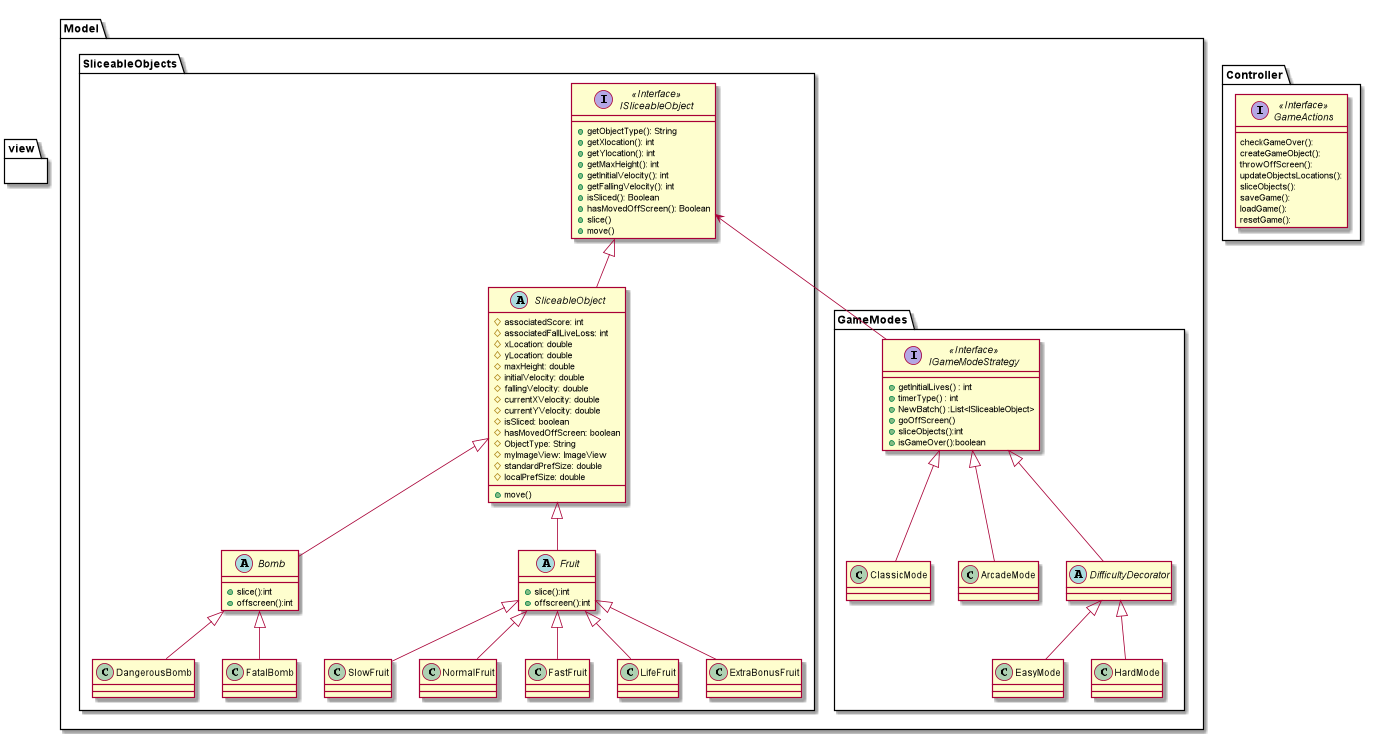

The diagram above was rendered by PlantUML. Its source (embedded in the PNG):
@startuml
package Model{
package SliceableObjects {

    interface ISliceableObject <<Interface>>{
        +getObjectType(): String
        +getXlocation(): int
        +getYlocation(): int
        +getMaxHeight(): int
        +getInitialVelocity(): int
        +getFallingVelocity(): int
        +isSliced(): Boolean
        +hasMovedOffScreen(): Boolean
        +slice()
        +move()

    }


    abstract class Bomb {
        +slice():int
        +offscreen():int
    }
    abstract class Fruit{
        +slice():int
        +offscreen():int
        }

    abstract class SliceableObject {

        #associatedScore: int
        #associatedFallLiveLoss: int
        #xLocation: double
        #yLocation: double
        #maxHeight: double
        #initialVelocity: double
        #fallingVelocity: double
        #currentXVelocity: double
        #currentYVelocity: double
        #isSliced: boolean
        #hasMovedOffScreen: boolean
        #ObjectType: String
        #myImageView: ImageView
        #standardPrefSize: double
        #localPrefSize: double

        +move()

        }

    ISliceableObject <|-- SliceableObject

    SliceableObject <|-- Fruit
    SliceableObject <|--  Bomb

    Fruit <|-- SlowFruit
    Fruit <|-- NormalFruit
    Fruit <|-- FastFruit
    Fruit <|-- LifeFruit
    Fruit <|-- ExtraBonusFruit

    Bomb <|-- DangerousBomb
    Bomb <|-- FatalBomb


}
package GameModes {
interface IGameModeStrategy <<Interface>> {
    +getInitialLives() : int
    +timerType() : int
    +NewBatch() :List<ISliceableObject>
    +goOffScreen()
    +sliceObjects():int
    +isGameOver():boolean
}

IGameModeStrategy <|-- ClassicMode
IGameModeStrategy <|-- ArcadeMode

abstract class DifficultyDecorator

IGameModeStrategy <|-- DifficultyDecorator

DifficultyDecorator <|-- EasyMode
DifficultyDecorator <|-- HardMode


}

ISliceableObject <-- IGameModeStrategy
}



package Controller {
    interface GameActions <<Interface>> {
    checkGameOver():
    createGameObject():
    throwOffScreen():
    updateObjectsLocations():
    sliceObjects():
    saveGame():
    loadGame():
    resetGame():
    }

}

package view {
}
@enduml